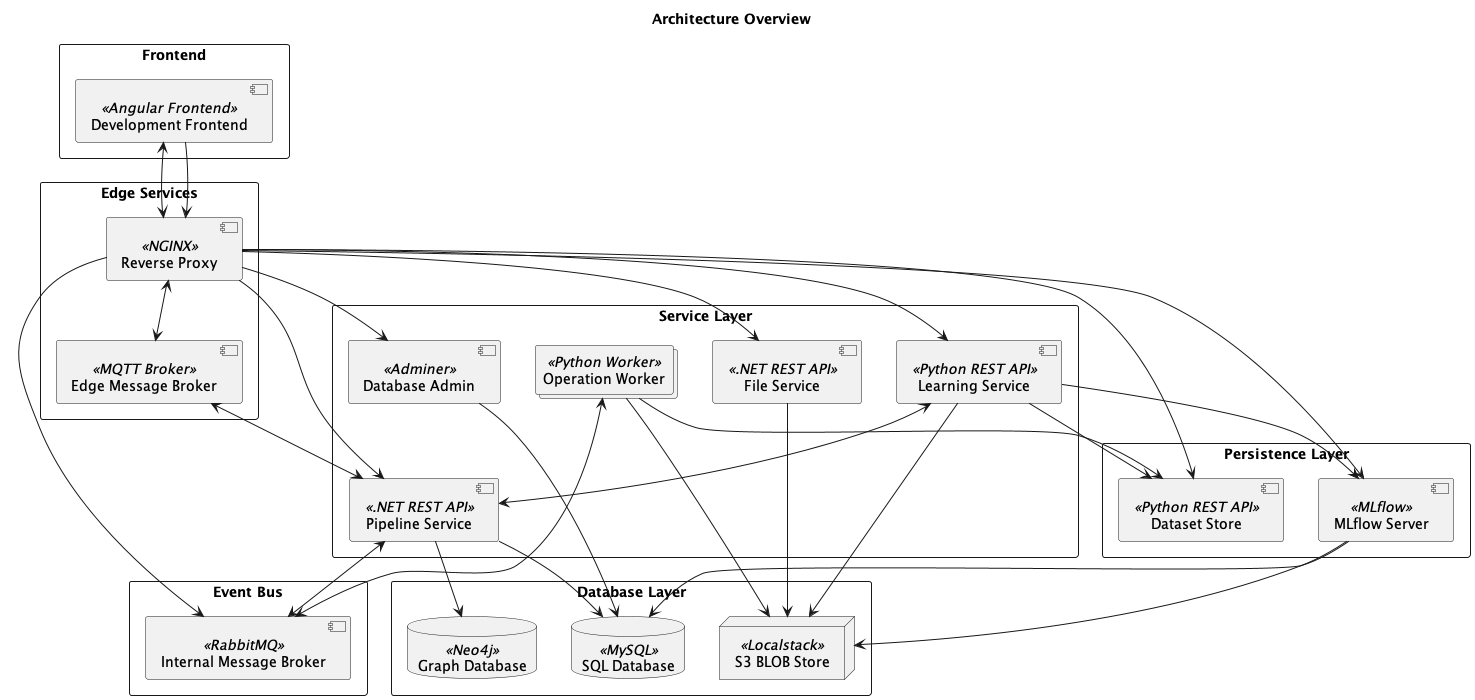

The diagram above was rendered by PlantUML. Its source (embedded in the PNG):
@startuml
'https://plantuml.com/deployment-diagram

title "Architecture Overview"

'Definitions'

rectangle "Frontend" {
    component "Development Frontend" << Angular Frontend >> as development_frontend
}

rectangle "Edge Services" {
    component "Reverse Proxy" << NGINX >> as reverse_proxy
    component "Edge Message Broker" << MQTT Broker >> as message_broker_edge
}

rectangle "Event Bus" {
    component "Internal Message Broker" << RabbitMQ >> as message_broker_internal
}

rectangle "Service Layer" {
    component "Pipeline Service" << .NET REST API >> as pipeline_service
    collections  "Operation Worker" <<Python Worker>> as worker
    component "Learning Service" << Python REST API >> as learning_service
    component "File Service" << .NET REST API >> as file_service
    component "Database Admin" << Adminer >> as adminer
}

rectangle "Persistence Layer" {
    component "Dataset Store" << Python REST API >> as dataset_store
    component "MLflow Server" << MLflow >> as mlflow_server
}

rectangle "Database Layer" {
    database "Graph Database" << Neo4j >> as graph_db
    node "S3 BLOB Store" << Localstack >> as blob_store
    'database #line.dashed "Dataset Database" << MongoDB >> as dataset_db
    database "SQL Database" << MySQL >> as mysql_db
}

'Interaction'

development_frontend <--> reverse_proxy
development_frontend --> reverse_proxy

reverse_proxy --> pipeline_service
reverse_proxy --> learning_service
reverse_proxy --> file_service
reverse_proxy <--> message_broker_edge
'TODO: This connection should no longer exist'
reverse_proxy --> dataset_store
reverse_proxy --> mlflow_server
reverse_proxy --> adminer
reverse_proxy --> message_broker_internal

learning_service --> mlflow_server
learning_service --> dataset_store
learning_service <--> pipeline_service
learning_service --> blob_store

pipeline_service --> graph_db
pipeline_service <--> message_broker_internal
pipeline_service <--> message_broker_edge
pipeline_service --> mysql_db

adminer --> mysql_db

'dataset_store --> dataset_db
'TODO: Default files should be seeded from file service PH-213'
' dataset_store --> blob_store

file_service --> blob_store

mlflow_server --> mysql_db
mlflow_server --> blob_store

worker --> dataset_store
worker --> blob_store
worker <--> message_broker_internal

@enduml